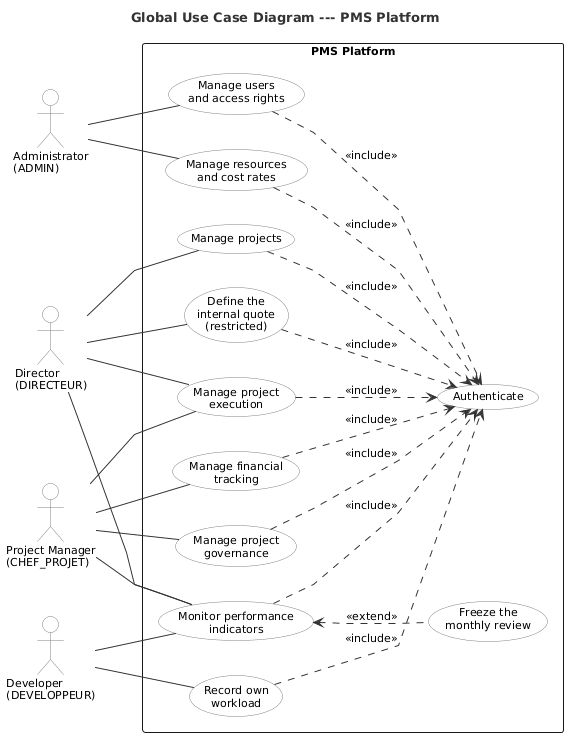

The diagram above was rendered by PlantUML. Its source (embedded in the PNG):
@startuml use_case
title Global Use Case Diagram --- PMS Platform

left to right direction

skinparam linetype polyline

skinparam shadowing false
skinparam packageStyle rectangle
skinparam defaultFontName Helvetica
skinparam defaultFontSize 11
skinparam actorBorderColor #808080
skinparam actorBackgroundColor #FFFFFF
skinparam usecaseBorderColor #808080
skinparam usecaseBackgroundColor #FFFFFF
skinparam ArrowColor #333333
skinparam noteBorderColor #AAAAAA
skinparam noteBackgroundColor #FAFAFA
skinparam TitleFontSize 13
skinparam TitleFontColor #333333

actor "Administrator\n(ADMIN)"         as Admin
actor "Director\n(DIRECTEUR)"          as Dir
actor "Project Manager\n(CHEF_PROJET)" as PM
actor "Developer\n(DEVELOPPEUR)"       as Dev

rectangle "PMS Platform" {

  usecase "Manage users\nand access rights"     as UC1
  usecase "Manage resources\nand cost rates"    as UC2
  usecase "Manage projects"                     as UC3
  usecase "Define the\ninternal quote\n(restricted)"          as UC4
  usecase "Manage project\nexecution"           as UC5
  usecase "Record own\nworkload"                as UC6
  usecase "Manage financial\ntracking"          as UC7
  usecase "Manage project\ngovernance"          as UC8
  usecase "Monitor performance\nindicators"     as UC9

  usecase "Freeze the\nmonthly review"          as UC10
  usecase "Authenticate"                        as AUTH
}

Admin -- UC1
Admin -- UC2

Dir -- UC3
Dir -- UC4
Dir -- UC5
Dir -- UC9

PM  -- UC5
PM  -- UC7
PM  -- UC8
PM  -- UC9

Dev -- UC6
Dev -- UC9

UC1 ..> AUTH : <<include>>
UC2 ..> AUTH : <<include>>
UC3 ..> AUTH : <<include>>
UC4 ..> AUTH : <<include>>
UC5 ..> AUTH : <<include>>
UC6 ..> AUTH : <<include>>
UC7 ..> AUTH : <<include>>
UC8 ..> AUTH : <<include>>
UC9 ..> AUTH : <<include>>
UC9 <.. UC10 : <<extend>>
@enduml